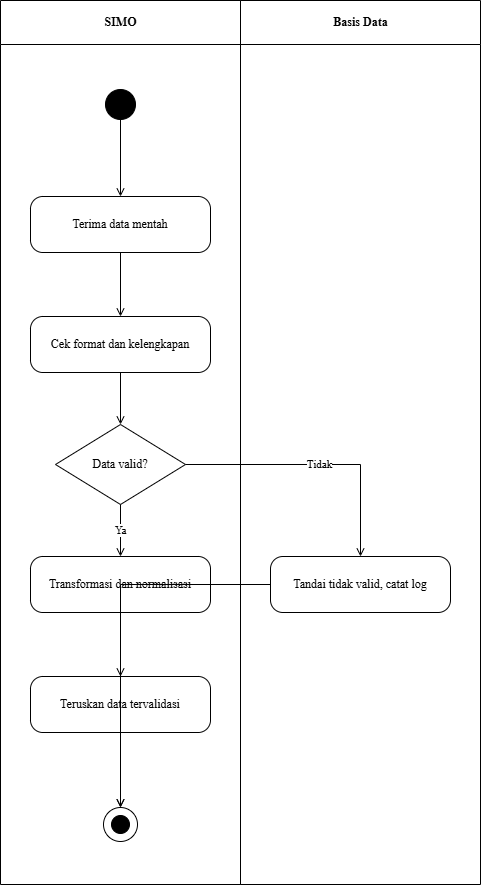

The diagram above was exported from draw.io. Its source (the exported page's mxGraphModel, read from the mxfile embedded in the PNG):
<mxGraphModel dx="642" dy="584" grid="1" gridSize="10" guides="1" tooltips="1" connect="1" arrows="1" fold="1" page="1" pageScale="1" pageWidth="850" pageHeight="1100" math="0" shadow="0">
  <root>
    <mxCell id="0" />
    <mxCell id="1" parent="0" />
    <mxCell id="2" value="SIMO" style="swimlane;horizontal=1;startSize=44;html=1;fillColor=none;strokeColor=#000000;fontStyle=1;align=center;verticalAlign=middle;fontFamily=Times New Roman;" parent="1" vertex="1">
      <mxGeometry width="240" height="884" as="geometry" />
    </mxCell>
    <mxCell id="3" value="Basis Data" style="swimlane;horizontal=1;startSize=44;html=1;fillColor=none;strokeColor=#000000;fontStyle=1;align=center;verticalAlign=middle;fontFamily=Times New Roman;" parent="1" vertex="1">
      <mxGeometry x="240" width="240" height="884" as="geometry" />
    </mxCell>
    <mxCell id="4" value="" style="ellipse;fillColor=#000000;strokeColor=#000000;" parent="1" vertex="1">
      <mxGeometry x="105" y="89" width="30" height="30" as="geometry" />
    </mxCell>
    <mxCell id="5" value="Terima data mentah" style="rounded=1;whiteSpace=wrap;html=1;arcSize=22;fillColor=#ffffff;strokeColor=#000000;fontFamily=Times New Roman;" parent="1" vertex="1">
      <mxGeometry x="30" y="196" width="180" height="56" as="geometry" />
    </mxCell>
    <mxCell id="6" value="Cek format dan kelengkapan" style="rounded=1;whiteSpace=wrap;html=1;arcSize=22;fillColor=#ffffff;strokeColor=#000000;fontFamily=Times New Roman;" parent="1" vertex="1">
      <mxGeometry x="30" y="316" width="180" height="56" as="geometry" />
    </mxCell>
    <mxCell id="7" value="Data valid?" style="rhombus;whiteSpace=wrap;html=1;fillColor=#ffffff;strokeColor=#000000;fontFamily=Times New Roman;" parent="1" vertex="1">
      <mxGeometry x="55" y="424" width="130" height="80" as="geometry" />
    </mxCell>
    <mxCell id="8" value="Transformasi dan normalisasi" style="rounded=1;whiteSpace=wrap;html=1;arcSize=22;fillColor=#ffffff;strokeColor=#000000;fontFamily=Times New Roman;" parent="1" vertex="1">
      <mxGeometry x="30" y="556" width="180" height="56" as="geometry" />
    </mxCell>
    <mxCell id="9" value="Tandai tidak valid, catat log" style="rounded=1;whiteSpace=wrap;html=1;arcSize=22;fillColor=#ffffff;strokeColor=#000000;fontFamily=Times New Roman;" parent="1" vertex="1">
      <mxGeometry x="270" y="556" width="180" height="56" as="geometry" />
    </mxCell>
    <mxCell id="10" value="Teruskan data tervalidasi" style="rounded=1;whiteSpace=wrap;html=1;arcSize=22;fillColor=#ffffff;strokeColor=#000000;fontFamily=Times New Roman;" parent="1" vertex="1">
      <mxGeometry x="30" y="676" width="180" height="56" as="geometry" />
    </mxCell>
    <mxCell id="11" value="" style="ellipse;fillColor=none;strokeColor=#000000;" parent="1" vertex="1">
      <mxGeometry x="103" y="807" width="34" height="34" as="geometry" />
    </mxCell>
    <mxCell id="12" value="" style="ellipse;fillColor=#000000;strokeColor=#000000;" parent="1" vertex="1">
      <mxGeometry x="111" y="815" width="18" height="18" as="geometry" />
    </mxCell>
    <mxCell id="13" value="" style="edgeStyle=orthogonalEdgeStyle;rounded=0;html=1;endArrow=open;jettySize=auto;orthogonalLoop=1;fontFamily=Times New Roman;" parent="1" source="4" target="5" edge="1">
      <mxGeometry relative="1" as="geometry" />
    </mxCell>
    <mxCell id="14" value="" style="edgeStyle=orthogonalEdgeStyle;rounded=0;html=1;endArrow=open;jettySize=auto;orthogonalLoop=1;fontFamily=Times New Roman;" parent="1" source="5" target="6" edge="1">
      <mxGeometry relative="1" as="geometry" />
    </mxCell>
    <mxCell id="15" value="" style="edgeStyle=orthogonalEdgeStyle;rounded=0;html=1;endArrow=open;jettySize=auto;orthogonalLoop=1;fontFamily=Times New Roman;" parent="1" source="6" target="7" edge="1">
      <mxGeometry relative="1" as="geometry" />
    </mxCell>
    <mxCell id="16" value="Ya" style="edgeStyle=orthogonalEdgeStyle;rounded=0;html=1;endArrow=open;jettySize=auto;orthogonalLoop=1;fontFamily=Times New Roman;" parent="1" source="7" target="8" edge="1">
      <mxGeometry relative="1" as="geometry" />
    </mxCell>
    <mxCell id="17" value="Tidak" style="edgeStyle=orthogonalEdgeStyle;rounded=0;html=1;endArrow=open;jettySize=auto;orthogonalLoop=1;fontFamily=Times New Roman;" parent="1" source="7" target="9" edge="1">
      <mxGeometry relative="1" as="geometry" />
    </mxCell>
    <mxCell id="18" value="" style="edgeStyle=orthogonalEdgeStyle;rounded=0;html=1;endArrow=open;jettySize=auto;orthogonalLoop=1;fontFamily=Times New Roman;" parent="1" source="9" target="11" edge="1">
      <mxGeometry relative="1" as="geometry" />
    </mxCell>
    <mxCell id="19" value="" style="edgeStyle=orthogonalEdgeStyle;rounded=0;html=1;endArrow=open;jettySize=auto;orthogonalLoop=1;fontFamily=Times New Roman;" parent="1" source="8" target="10" edge="1">
      <mxGeometry relative="1" as="geometry" />
    </mxCell>
    <mxCell id="20" value="" style="edgeStyle=orthogonalEdgeStyle;rounded=0;html=1;endArrow=open;jettySize=auto;orthogonalLoop=1;fontFamily=Times New Roman;" parent="1" source="10" target="11" edge="1">
      <mxGeometry relative="1" as="geometry" />
    </mxCell>
  </root>
</mxGraphModel>